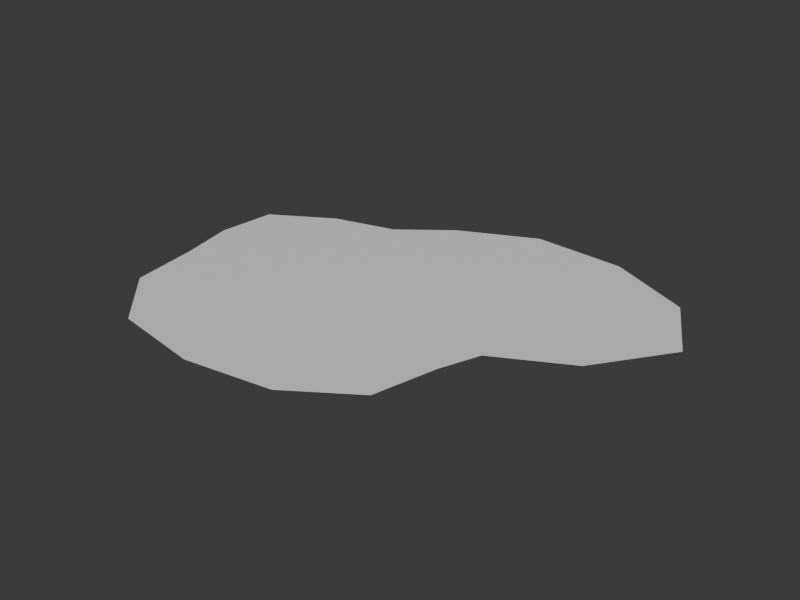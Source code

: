 # Source: RC_Prop_Puddle_B.blend  (saved by Blender 5.2.45; exported with 4.5.12 LTS)
import bpy
from mathutils import Matrix  # noqa: F401  (used for matrix-valued properties, if any)

bpy.ops.wm.read_factory_settings(use_empty=True)
scene = bpy.context.scene
scene.name = 'Scene'

# ---- collections
col_collection = bpy.data.collections.new('Collection'); scene.collection.children.link(col_collection)

# ---- materials (node trees are filled in below, after node groups)
mat_m_base = bpy.data.materials.new('M_Base')
mat_m_base.diffuse_color = (0.55, 0.53, 0.5, 1.0)
mat_m_accent = bpy.data.materials.new('M_Accent')
mat_m_accent.diffuse_color = (0.25, 0.35, 0.55, 1.0)
mat_m_emit = bpy.data.materials.new('M_Emit')
mat_m_emit.diffuse_color = (1.0, 0.55, 0.1, 1.0)
mat_m_struct = bpy.data.materials.new('M_Struct')
mat_m_struct.diffuse_color = (0.35, 0.25, 0.18, 1.0)

# ---- material node trees
mat_m_base.use_nodes = True; mat_m_base.node_tree.nodes.clear()
_N = mat_m_base.node_tree.nodes; _L = mat_m_base.node_tree.links
n0 = _N.new('ShaderNodeBsdfPrincipled'); n0.name = 'Principled BSDF'; n0.location = (-200, 100)
n0.inputs[10].default_value = 0.005
n1 = _N.new('ShaderNodeOutputMaterial'); n1.name = 'Material Output'; n1.location = (200, 100)
_L.new(n0.outputs[0], n1.inputs[0])
n1.is_active_output = True
mat_m_accent.use_nodes = True; mat_m_accent.node_tree.nodes.clear()
_N = mat_m_accent.node_tree.nodes; _L = mat_m_accent.node_tree.links
n0 = _N.new('ShaderNodeBsdfPrincipled'); n0.name = 'Principled BSDF'; n0.location = (-200, 100)
n0.inputs[10].default_value = 0.005
n1 = _N.new('ShaderNodeOutputMaterial'); n1.name = 'Material Output'; n1.location = (200, 100)
_L.new(n0.outputs[0], n1.inputs[0])
n1.is_active_output = True
mat_m_emit.use_nodes = True; mat_m_emit.node_tree.nodes.clear()
_N = mat_m_emit.node_tree.nodes; _L = mat_m_emit.node_tree.links
n0 = _N.new('ShaderNodeBsdfPrincipled'); n0.name = 'Principled BSDF'; n0.location = (-200, 100)
n0.inputs[10].default_value = 0.005
n1 = _N.new('ShaderNodeOutputMaterial'); n1.name = 'Material Output'; n1.location = (200, 100)
_L.new(n0.outputs[0], n1.inputs[0])
n1.is_active_output = True
mat_m_struct.use_nodes = True; mat_m_struct.node_tree.nodes.clear()
_N = mat_m_struct.node_tree.nodes; _L = mat_m_struct.node_tree.links
n0 = _N.new('ShaderNodeBsdfPrincipled'); n0.name = 'Principled BSDF'; n0.location = (-200, 100)
n0.inputs[10].default_value = 0.005
n1 = _N.new('ShaderNodeOutputMaterial'); n1.name = 'Material Output'; n1.location = (200, 100)
_L.new(n0.outputs[0], n1.inputs[0])
n1.is_active_output = True

# ---- world
world_world = bpy.data.worlds.new('World'); scene.world = world_world
world_world.use_nodes = True; world_world.node_tree.nodes.clear()
_N = world_world.node_tree.nodes; _L = world_world.node_tree.links
n0 = _N.new('ShaderNodeOutputWorld'); n0.name = 'World Output'; n0.location = (200, 100)
n1 = _N.new('ShaderNodeBackground'); n1.name = 'Background'; n1.location = (-200, 100)
n1.inputs[0].default_value = (0.05088, 0.05088, 0.05088, 1.0)
_L.new(n1.outputs[0], n0.inputs[0])
n0.is_active_output = True
world_world.color = (0.05088, 0.05088, 0.05088)
world_world.sun_shadow_jitter_overblur = 0.0

# ---- meshes
me_rc_prop_puddle_b = bpy.data.meshes.new('RC_Prop_Puddle_B')
me_rc_prop_puddle_b.from_pydata([(1.678, 0.0, 0.0), (2.088, 0.5846, 0.0), (1.78, 1.149, 0.0), (1.104, 1.471, 0.0), (0.3482, 1.519, 0.0), (-0.2802, 1.222, 0.0), (-0.6815, 0.908, 0.0), (-1.2, 0.7744, 0.0), (-1.701, 0.4763, 0.0), (-1.743, 1.642e-16, 0.0), (-1.641, -0.4593, 0.0), (-1.56, -1.007, 0.0), (-1.104, -1.471, 0.0), (-0.3652, -1.593, 0.0), (0.3418, -1.491, 0.0), (0.8595, -1.145, 0.0), (0.9783, -0.6315, 0.0), (1.097, -0.3071, 0.0)], [], [(0, 1, 2, 3, 4, 5, 6, 7, 8, 9, 10, 11, 12, 13, 14, 15, 16, 17)])
me_rc_prop_puddle_b.polygons.foreach_set('use_smooth', [True] * 1)
me_rc_prop_puddle_b.polygons.foreach_set('material_index', [1])
_uv = me_rc_prop_puddle_b.uv_layers.new(name='UVMap')
_uv.uv.foreach_set('vector', [1.678, 0.0, 2.088, 0.5846, 1.78, 1.149, 1.104, 1.471, 0.3482, 1.519, -0.2802, 1.222, -0.6815, 0.908, -1.2, 0.7744, -1.701, 0.4763, -1.743, 1.642e-16, -1.641, -0.4593, -1.56, -1.007, -1.104, -1.471, -0.3652, -1.593, 0.3418, -1.491, 0.8595, -1.145, 0.9783, -0.6315, 1.097, -0.3071])
me_rc_prop_puddle_b.materials.append(mat_m_base)
me_rc_prop_puddle_b.materials.append(mat_m_accent)
me_rc_prop_puddle_b.materials.append(mat_m_emit)
me_rc_prop_puddle_b.materials.append(mat_m_struct)
me_rc_prop_puddle_b.update()

# ---- objects
ob_rc_prop_puddle_b = bpy.data.objects.new('RC_Prop_Puddle_B', me_rc_prop_puddle_b)

# ---- transforms, parenting, visibility, modifiers, constraints
ob_rc_prop_puddle_b.location = (0.0, 0.0, 0.0)

# ---- collection membership
scene.collection.objects.link(ob_rc_prop_puddle_b)

# ---- scene / render settings (as saved in the file)
scene.frame_start = 1; scene.frame_end = 250; scene.frame_set(1)
scene.render.engine = 'BLENDER_EEVEE_NEXT'
scene.render.resolution_x = 1200
scene.render.resolution_y = 900
scene.render.bake_bias = 0.0
scene.render.bake_samples = 0
scene.render.compositor_device = 'GPU'
scene.eevee.use_volume_custom_range = False
scene.eevee.fast_gi_thickness_near = 0.1
scene.eevee.fast_gi_thickness_far = 0.0
scene.eevee.ray_tracing_options.screen_trace_thickness = 0.1
bpy.context.view_layer.update()

# ---- added for rendering (the .blend has no active camera and no usable light): camera, sun
cam_auto = bpy.data.cameras.new('AutoCamera')
cam_auto.lens = 50.0
cam_auto.sensor_width = 36.0
cam_auto.clip_end = 1000.0
ob_auto_camera = bpy.data.objects.new('AutoCamera', cam_auto)
scene.collection.objects.link(ob_auto_camera)
ob_auto_camera.location = (4.73958, -5.51764, 3.65368)
ob_auto_camera.rotation_euler = (1.09748, -7.21219e-08, 0.694738)
scene.camera = ob_auto_camera
light_auto_sun = bpy.data.lights.new('AutoSun', 'SUN')
light_auto_sun.energy = 3.0
light_auto_sun.angle = 0.0523599
ob_auto_sun = bpy.data.objects.new('AutoSun', light_auto_sun)
scene.collection.objects.link(ob_auto_sun)
ob_auto_sun.rotation_euler = (0.872665, 0.174533, 0.523599)
bpy.context.view_layer.update()
